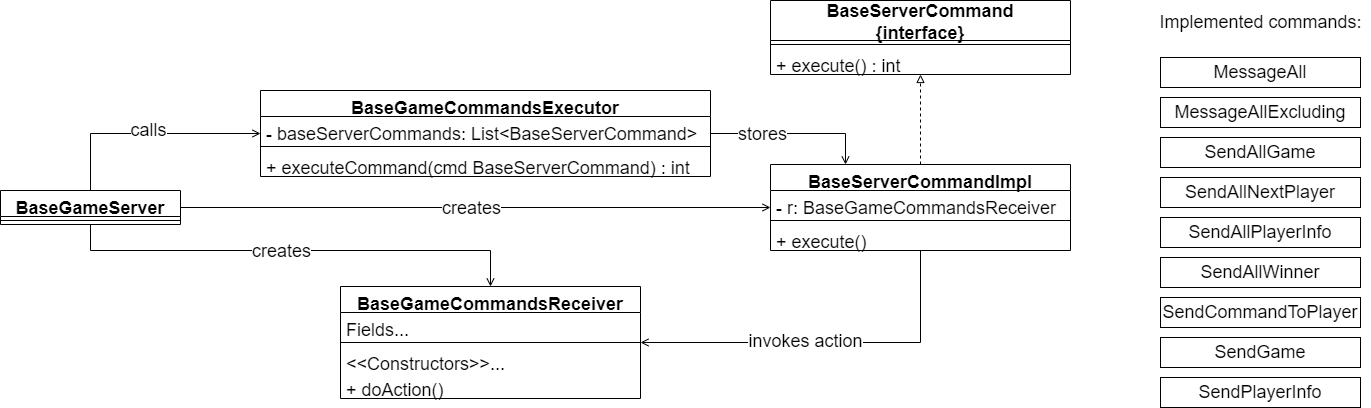

The diagram above was exported from draw.io. Its source (the exported page's mxGraphModel, read from the mxfile embedded in the PNG):
<mxGraphModel dx="1276" dy="561" grid="1" gridSize="10" guides="1" tooltips="1" connect="1" arrows="1" fold="1" page="1" pageScale="1" pageWidth="2339" pageHeight="3300" math="0" shadow="0">
  <root>
    <mxCell id="UJFt9IX_OAkrYV6j94jS-0" />
    <mxCell id="UJFt9IX_OAkrYV6j94jS-1" parent="UJFt9IX_OAkrYV6j94jS-0" />
    <mxCell id="tvTTRVLGazZ56BZhgETy-7" style="edgeStyle=orthogonalEdgeStyle;rounded=0;orthogonalLoop=1;jettySize=auto;html=1;fontSize=18;startArrow=none;startFill=0;endArrow=open;endFill=0;" parent="UJFt9IX_OAkrYV6j94jS-1" source="cIFFv4zMviFXv8LcoBNH-5" target="QK9pKkVElAqRdRXsQMfE-0" edge="1">
      <mxGeometry relative="1" as="geometry">
        <Array as="points">
          <mxPoint x="130" y="163" />
        </Array>
      </mxGeometry>
    </mxCell>
    <mxCell id="tvTTRVLGazZ56BZhgETy-8" value="calls" style="edgeLabel;html=1;align=center;verticalAlign=middle;resizable=0;points=[];fontSize=18;" parent="tvTTRVLGazZ56BZhgETy-7" vertex="1" connectable="0">
      <mxGeometry x="0.0028" y="-3" relative="1" as="geometry">
        <mxPoint y="-7" as="offset" />
      </mxGeometry>
    </mxCell>
    <mxCell id="tvTTRVLGazZ56BZhgETy-10" style="edgeStyle=orthogonalEdgeStyle;rounded=0;orthogonalLoop=1;jettySize=auto;html=1;fontSize=18;startArrow=none;startFill=0;endArrow=open;endFill=0;" parent="UJFt9IX_OAkrYV6j94jS-1" source="cIFFv4zMviFXv8LcoBNH-5" target="tvTTRVLGazZ56BZhgETy-0" edge="1">
      <mxGeometry relative="1" as="geometry" />
    </mxCell>
    <mxCell id="tvTTRVLGazZ56BZhgETy-11" value="creates" style="edgeLabel;html=1;align=center;verticalAlign=middle;resizable=0;points=[];fontSize=18;" parent="tvTTRVLGazZ56BZhgETy-10" vertex="1" connectable="0">
      <mxGeometry x="-0.321" relative="1" as="geometry">
        <mxPoint x="90" as="offset" />
      </mxGeometry>
    </mxCell>
    <mxCell id="tvTTRVLGazZ56BZhgETy-16" style="edgeStyle=orthogonalEdgeStyle;rounded=0;orthogonalLoop=1;jettySize=auto;html=1;fontSize=18;startArrow=none;startFill=0;endArrow=open;endFill=0;" parent="UJFt9IX_OAkrYV6j94jS-1" source="cIFFv4zMviFXv8LcoBNH-5" target="cIFFv4zMviFXv8LcoBNH-13" edge="1">
      <mxGeometry relative="1" as="geometry">
        <Array as="points">
          <mxPoint x="130" y="280" />
          <mxPoint x="530" y="280" />
        </Array>
      </mxGeometry>
    </mxCell>
    <mxCell id="tvTTRVLGazZ56BZhgETy-17" value="creates" style="edgeLabel;html=1;align=center;verticalAlign=middle;resizable=0;points=[];fontSize=18;" parent="tvTTRVLGazZ56BZhgETy-16" vertex="1" connectable="0">
      <mxGeometry x="0.1786" y="5" relative="1" as="geometry">
        <mxPoint x="-56" y="5" as="offset" />
      </mxGeometry>
    </mxCell>
    <mxCell id="cIFFv4zMviFXv8LcoBNH-5" value="BaseGameServer" style="swimlane;fontStyle=1;align=center;verticalAlign=top;childLayout=stackLayout;horizontal=1;startSize=26;horizontalStack=0;resizeParent=1;resizeParentMax=0;resizeLast=0;collapsible=1;marginBottom=0;fontSize=18;" parent="UJFt9IX_OAkrYV6j94jS-1" vertex="1">
      <mxGeometry x="40" y="220" width="180" height="34" as="geometry" />
    </mxCell>
    <mxCell id="cIFFv4zMviFXv8LcoBNH-7" value="" style="line;strokeWidth=1;fillColor=none;align=left;verticalAlign=middle;spacingTop=-1;spacingLeft=3;spacingRight=3;rotatable=0;labelPosition=right;points=[];portConstraint=eastwest;fontSize=18;" parent="cIFFv4zMviFXv8LcoBNH-5" vertex="1">
      <mxGeometry y="26" width="180" height="8" as="geometry" />
    </mxCell>
    <mxCell id="cIFFv4zMviFXv8LcoBNH-13" value="BaseGameCommandsReceiver" style="swimlane;fontStyle=1;align=center;verticalAlign=top;childLayout=stackLayout;horizontal=1;startSize=26;horizontalStack=0;resizeParent=1;resizeParentMax=0;resizeLast=0;collapsible=1;marginBottom=0;fontSize=18;" parent="UJFt9IX_OAkrYV6j94jS-1" vertex="1">
      <mxGeometry x="380" y="316" width="300" height="112" as="geometry" />
    </mxCell>
    <mxCell id="cIFFv4zMviFXv8LcoBNH-14" value="Fields..." style="text;strokeColor=none;fillColor=none;align=left;verticalAlign=top;spacingLeft=4;spacingRight=4;overflow=hidden;rotatable=0;points=[[0,0.5],[1,0.5]];portConstraint=eastwest;fontSize=18;" parent="cIFFv4zMviFXv8LcoBNH-13" vertex="1">
      <mxGeometry y="26" width="300" height="26" as="geometry" />
    </mxCell>
    <mxCell id="cIFFv4zMviFXv8LcoBNH-15" value="" style="line;strokeWidth=1;fillColor=none;align=left;verticalAlign=middle;spacingTop=-1;spacingLeft=3;spacingRight=3;rotatable=0;labelPosition=right;points=[];portConstraint=eastwest;fontSize=18;" parent="cIFFv4zMviFXv8LcoBNH-13" vertex="1">
      <mxGeometry y="52" width="300" height="8" as="geometry" />
    </mxCell>
    <mxCell id="cIFFv4zMviFXv8LcoBNH-16" value="&lt;&lt;Constructors&gt;&gt;..." style="text;strokeColor=none;fillColor=none;align=left;verticalAlign=top;spacingLeft=4;spacingRight=4;overflow=hidden;rotatable=0;points=[[0,0.5],[1,0.5]];portConstraint=eastwest;fontSize=18;" parent="cIFFv4zMviFXv8LcoBNH-13" vertex="1">
      <mxGeometry y="60" width="300" height="26" as="geometry" />
    </mxCell>
    <mxCell id="tvTTRVLGazZ56BZhgETy-4" value="+ doAction()" style="text;strokeColor=none;fillColor=none;align=left;verticalAlign=top;spacingLeft=4;spacingRight=4;overflow=hidden;rotatable=0;points=[[0,0.5],[1,0.5]];portConstraint=eastwest;fontSize=18;" parent="cIFFv4zMviFXv8LcoBNH-13" vertex="1">
      <mxGeometry y="86" width="300" height="26" as="geometry" />
    </mxCell>
    <mxCell id="cIFFv4zMviFXv8LcoBNH-17" value="BaseServerCommand&#10;{interface}" style="swimlane;fontStyle=1;align=center;verticalAlign=middle;childLayout=stackLayout;horizontal=1;startSize=40;horizontalStack=0;resizeParent=1;resizeParentMax=0;resizeLast=0;collapsible=1;marginBottom=0;fontSize=18;" parent="UJFt9IX_OAkrYV6j94jS-1" vertex="1">
      <mxGeometry x="810" y="30" width="300" height="74" as="geometry" />
    </mxCell>
    <mxCell id="cIFFv4zMviFXv8LcoBNH-19" value="" style="line;strokeWidth=1;fillColor=none;align=left;verticalAlign=middle;spacingTop=-1;spacingLeft=3;spacingRight=3;rotatable=0;labelPosition=right;points=[];portConstraint=eastwest;fontSize=18;" parent="cIFFv4zMviFXv8LcoBNH-17" vertex="1">
      <mxGeometry y="40" width="300" height="8" as="geometry" />
    </mxCell>
    <mxCell id="cIFFv4zMviFXv8LcoBNH-20" value="+ execute() : int" style="text;strokeColor=none;fillColor=none;align=left;verticalAlign=top;spacingLeft=4;spacingRight=4;overflow=hidden;rotatable=0;points=[[0,0.5],[1,0.5]];portConstraint=eastwest;fontSize=18;" parent="cIFFv4zMviFXv8LcoBNH-17" vertex="1">
      <mxGeometry y="48" width="300" height="26" as="geometry" />
    </mxCell>
    <mxCell id="tvTTRVLGazZ56BZhgETy-14" style="edgeStyle=orthogonalEdgeStyle;rounded=0;orthogonalLoop=1;jettySize=auto;html=1;entryX=0.25;entryY=0;entryDx=0;entryDy=0;fontSize=18;startArrow=none;startFill=0;endArrow=open;endFill=0;" parent="UJFt9IX_OAkrYV6j94jS-1" source="QK9pKkVElAqRdRXsQMfE-0" target="tvTTRVLGazZ56BZhgETy-0" edge="1">
      <mxGeometry relative="1" as="geometry" />
    </mxCell>
    <mxCell id="tvTTRVLGazZ56BZhgETy-15" value="stores" style="edgeLabel;html=1;align=center;verticalAlign=middle;resizable=0;points=[];fontSize=18;" parent="tvTTRVLGazZ56BZhgETy-14" vertex="1" connectable="0">
      <mxGeometry x="-0.3865" relative="1" as="geometry">
        <mxPoint as="offset" />
      </mxGeometry>
    </mxCell>
    <mxCell id="QK9pKkVElAqRdRXsQMfE-0" value="BaseGameCommandsExecutor" style="swimlane;fontStyle=1;align=center;verticalAlign=top;childLayout=stackLayout;horizontal=1;startSize=26;horizontalStack=0;resizeParent=1;resizeParentMax=0;resizeLast=0;collapsible=1;marginBottom=0;fontSize=18;" parent="UJFt9IX_OAkrYV6j94jS-1" vertex="1">
      <mxGeometry x="300" y="120" width="450" height="86" as="geometry" />
    </mxCell>
    <mxCell id="QK9pKkVElAqRdRXsQMfE-1" value="- baseServerCommands: List&lt;BaseServerCommand&gt;" style="text;strokeColor=none;fillColor=none;align=left;verticalAlign=top;spacingLeft=4;spacingRight=4;overflow=hidden;rotatable=0;points=[[0,0.5],[1,0.5]];portConstraint=eastwest;fontSize=18;" parent="QK9pKkVElAqRdRXsQMfE-0" vertex="1">
      <mxGeometry y="26" width="450" height="26" as="geometry" />
    </mxCell>
    <mxCell id="QK9pKkVElAqRdRXsQMfE-2" value="" style="line;strokeWidth=1;fillColor=none;align=left;verticalAlign=middle;spacingTop=-1;spacingLeft=3;spacingRight=3;rotatable=0;labelPosition=right;points=[];portConstraint=eastwest;fontSize=18;" parent="QK9pKkVElAqRdRXsQMfE-0" vertex="1">
      <mxGeometry y="52" width="450" height="8" as="geometry" />
    </mxCell>
    <mxCell id="QK9pKkVElAqRdRXsQMfE-3" value="+ executeCommand(cmd BaseServerCommand) : int" style="text;strokeColor=none;fillColor=none;align=left;verticalAlign=top;spacingLeft=4;spacingRight=4;overflow=hidden;rotatable=0;points=[[0,0.5],[1,0.5]];portConstraint=eastwest;fontSize=18;" parent="QK9pKkVElAqRdRXsQMfE-0" vertex="1">
      <mxGeometry y="60" width="450" height="26" as="geometry" />
    </mxCell>
    <mxCell id="tvTTRVLGazZ56BZhgETy-6" style="edgeStyle=orthogonalEdgeStyle;rounded=0;orthogonalLoop=1;jettySize=auto;html=1;fontSize=18;startArrow=none;startFill=0;endArrow=block;endFill=0;dashed=1;" parent="UJFt9IX_OAkrYV6j94jS-1" source="tvTTRVLGazZ56BZhgETy-0" target="cIFFv4zMviFXv8LcoBNH-17" edge="1">
      <mxGeometry relative="1" as="geometry" />
    </mxCell>
    <mxCell id="tvTTRVLGazZ56BZhgETy-18" style="edgeStyle=orthogonalEdgeStyle;rounded=0;orthogonalLoop=1;jettySize=auto;html=1;fontSize=18;startArrow=none;startFill=0;endArrow=open;endFill=0;" parent="UJFt9IX_OAkrYV6j94jS-1" source="tvTTRVLGazZ56BZhgETy-0" target="cIFFv4zMviFXv8LcoBNH-13" edge="1">
      <mxGeometry relative="1" as="geometry">
        <mxPoint x="640" y="300" as="targetPoint" />
        <Array as="points">
          <mxPoint x="960" y="372" />
        </Array>
      </mxGeometry>
    </mxCell>
    <mxCell id="tvTTRVLGazZ56BZhgETy-19" value="invokes action" style="edgeLabel;html=1;align=center;verticalAlign=middle;resizable=0;points=[];fontSize=18;" parent="tvTTRVLGazZ56BZhgETy-18" vertex="1" connectable="0">
      <mxGeometry x="0.1157" y="-2" relative="1" as="geometry">
        <mxPoint as="offset" />
      </mxGeometry>
    </mxCell>
    <mxCell id="tvTTRVLGazZ56BZhgETy-0" value="BaseServerCommandImpl" style="swimlane;fontStyle=1;align=center;verticalAlign=top;childLayout=stackLayout;horizontal=1;startSize=26;horizontalStack=0;resizeParent=1;resizeParentMax=0;resizeLast=0;collapsible=1;marginBottom=0;fontSize=18;" parent="UJFt9IX_OAkrYV6j94jS-1" vertex="1">
      <mxGeometry x="810" y="194" width="300" height="86" as="geometry" />
    </mxCell>
    <mxCell id="tvTTRVLGazZ56BZhgETy-1" value="- r: BaseGameCommandsReceiver" style="text;strokeColor=none;fillColor=none;align=left;verticalAlign=top;spacingLeft=4;spacingRight=4;overflow=hidden;rotatable=0;points=[[0,0.5],[1,0.5]];portConstraint=eastwest;fontSize=18;" parent="tvTTRVLGazZ56BZhgETy-0" vertex="1">
      <mxGeometry y="26" width="300" height="26" as="geometry" />
    </mxCell>
    <mxCell id="tvTTRVLGazZ56BZhgETy-2" value="" style="line;strokeWidth=1;fillColor=none;align=left;verticalAlign=middle;spacingTop=-1;spacingLeft=3;spacingRight=3;rotatable=0;labelPosition=right;points=[];portConstraint=eastwest;fontSize=18;" parent="tvTTRVLGazZ56BZhgETy-0" vertex="1">
      <mxGeometry y="52" width="300" height="8" as="geometry" />
    </mxCell>
    <mxCell id="tvTTRVLGazZ56BZhgETy-3" value="+ execute()" style="text;strokeColor=none;fillColor=none;align=left;verticalAlign=top;spacingLeft=4;spacingRight=4;overflow=hidden;rotatable=0;points=[[0,0.5],[1,0.5]];portConstraint=eastwest;fontSize=18;" parent="tvTTRVLGazZ56BZhgETy-0" vertex="1">
      <mxGeometry y="60" width="300" height="26" as="geometry" />
    </mxCell>
    <mxCell id="tvTTRVLGazZ56BZhgETy-20" value="MessageAll" style="whiteSpace=wrap;html=1;fontSize=18;" parent="UJFt9IX_OAkrYV6j94jS-1" vertex="1">
      <mxGeometry x="1200" y="87" width="200" height="30" as="geometry" />
    </mxCell>
    <mxCell id="tvTTRVLGazZ56BZhgETy-21" value="MessageAllExcluding" style="whiteSpace=wrap;html=1;fontSize=18;" parent="UJFt9IX_OAkrYV6j94jS-1" vertex="1">
      <mxGeometry x="1200" y="127" width="200" height="30" as="geometry" />
    </mxCell>
    <mxCell id="tvTTRVLGazZ56BZhgETy-22" value="SendAllGame" style="whiteSpace=wrap;html=1;fontSize=18;" parent="UJFt9IX_OAkrYV6j94jS-1" vertex="1">
      <mxGeometry x="1200" y="167" width="200" height="30" as="geometry" />
    </mxCell>
    <mxCell id="tvTTRVLGazZ56BZhgETy-23" value="SendAllNextPlayer" style="whiteSpace=wrap;html=1;fontSize=18;" parent="UJFt9IX_OAkrYV6j94jS-1" vertex="1">
      <mxGeometry x="1200" y="207" width="200" height="30" as="geometry" />
    </mxCell>
    <mxCell id="tvTTRVLGazZ56BZhgETy-24" value="SendAllPlayerInfo" style="whiteSpace=wrap;html=1;fontSize=18;" parent="UJFt9IX_OAkrYV6j94jS-1" vertex="1">
      <mxGeometry x="1200" y="247" width="200" height="30" as="geometry" />
    </mxCell>
    <mxCell id="tvTTRVLGazZ56BZhgETy-25" value="SendAllWinner" style="whiteSpace=wrap;html=1;fontSize=18;" parent="UJFt9IX_OAkrYV6j94jS-1" vertex="1">
      <mxGeometry x="1200" y="287" width="200" height="30" as="geometry" />
    </mxCell>
    <mxCell id="tvTTRVLGazZ56BZhgETy-26" value="SendCommandToPlayer" style="whiteSpace=wrap;html=1;fontSize=18;" parent="UJFt9IX_OAkrYV6j94jS-1" vertex="1">
      <mxGeometry x="1200" y="327" width="200" height="30" as="geometry" />
    </mxCell>
    <mxCell id="tvTTRVLGazZ56BZhgETy-27" value="SendGame" style="whiteSpace=wrap;html=1;fontSize=18;" parent="UJFt9IX_OAkrYV6j94jS-1" vertex="1">
      <mxGeometry x="1200" y="367" width="200" height="30" as="geometry" />
    </mxCell>
    <mxCell id="tvTTRVLGazZ56BZhgETy-31" value="SendPlayerInfo" style="whiteSpace=wrap;html=1;fontSize=18;" parent="UJFt9IX_OAkrYV6j94jS-1" vertex="1">
      <mxGeometry x="1200" y="407" width="200" height="30" as="geometry" />
    </mxCell>
    <mxCell id="tvTTRVLGazZ56BZhgETy-32" value="Implemented commands:" style="text;html=1;align=center;verticalAlign=middle;resizable=0;points=[];autosize=1;strokeColor=none;fillColor=none;fontSize=18;" parent="UJFt9IX_OAkrYV6j94jS-1" vertex="1">
      <mxGeometry x="1190" y="37" width="220" height="30" as="geometry" />
    </mxCell>
  </root>
</mxGraphModel>